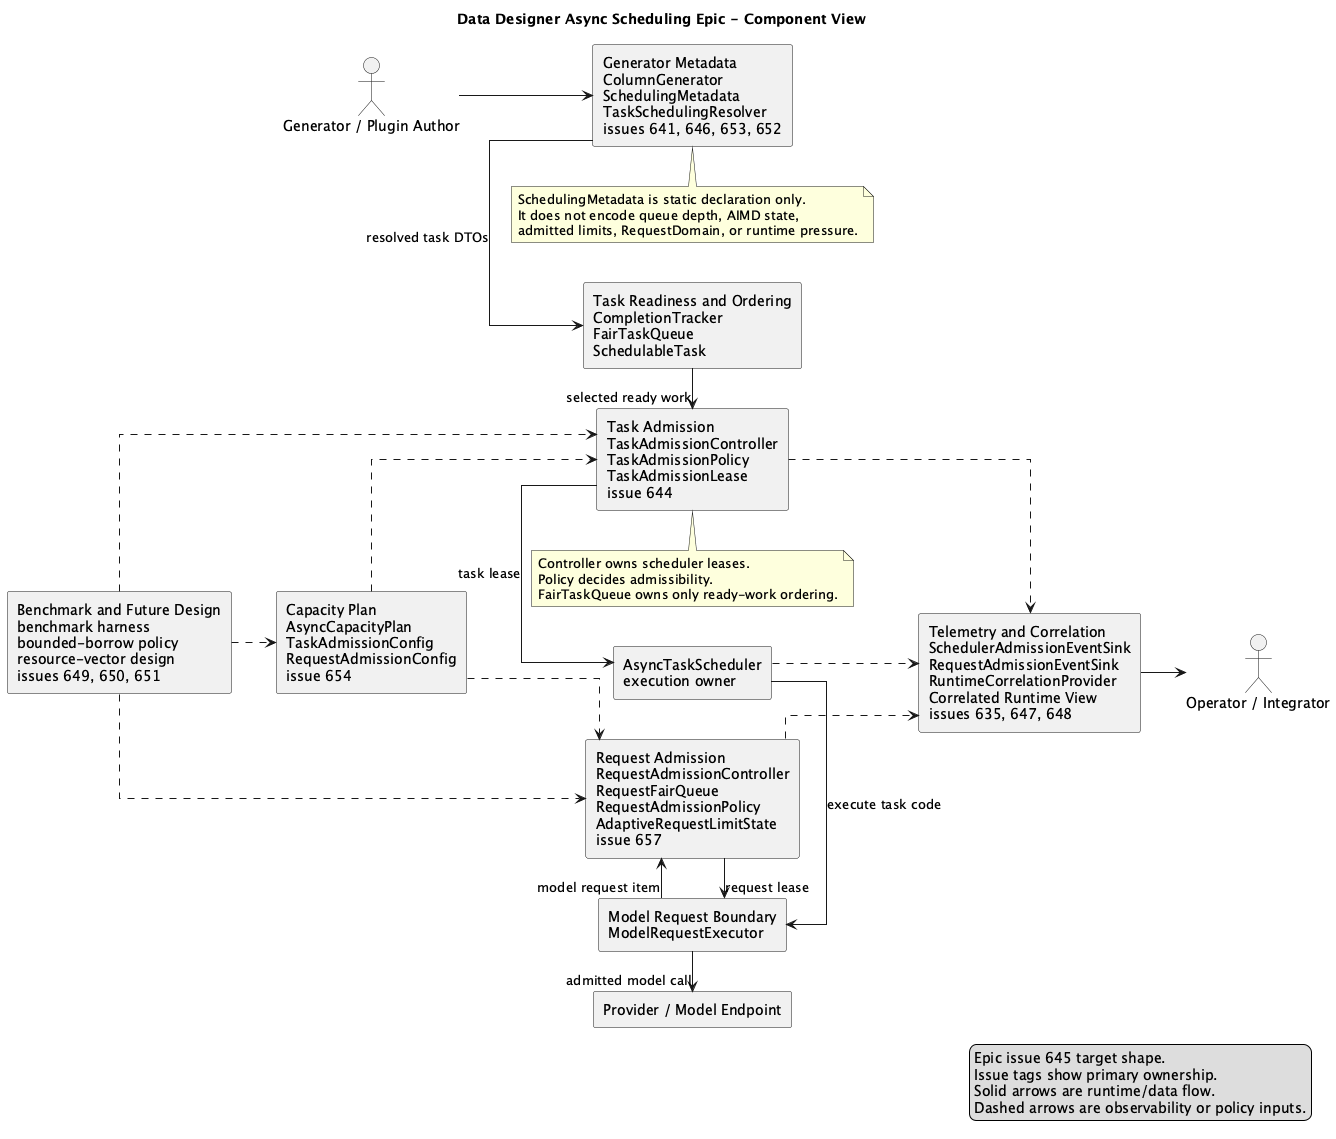

The diagram above was rendered by PlantUML. Its source (embedded in the PNG):
@startuml AsyncSchedulingEpicComponent
title Data Designer Async Scheduling Epic - Component View

left to right direction
skinparam componentStyle rectangle
skinparam shadowing false
skinparam packageStyle rectangle
skinparam linetype ortho
skinparam nodesep 40
skinparam ranksep 45

legend right
  Epic issue 645 target shape.
  Issue tags show primary ownership.
  Solid arrows are runtime/data flow.
  Dashed arrows are observability or policy inputs.
endlegend

actor "Generator / Plugin Author" as Author
actor "Operator / Integrator" as Operator

component "Generator Metadata\nColumnGenerator\nSchedulingMetadata\nTaskSchedulingResolver\nissues 641, 646, 653, 652" as MetadataStage
component "Task Readiness and Ordering\nCompletionTracker\nFairTaskQueue\nSchedulableTask" as TaskQueueStage
component "Task Admission\nTaskAdmissionController\nTaskAdmissionPolicy\nTaskAdmissionLease\nissue 644" as TaskAdmissionStage
component "AsyncTaskScheduler\nexecution owner" as SchedulerStage
component "Model Request Boundary\nModelRequestExecutor" as ModelBoundaryStage
component "Request Admission\nRequestAdmissionController\nRequestFairQueue\nRequestAdmissionPolicy\nAdaptiveRequestLimitState\nissue 657" as RequestAdmissionStage
component "Provider / Model Endpoint" as ProviderStage

component "Capacity Plan\nAsyncCapacityPlan\nTaskAdmissionConfig\nRequestAdmissionConfig\nissue 654" as CapacityStage
component "Telemetry and Correlation\nSchedulerAdmissionEventSink\nRequestAdmissionEventSink\nRuntimeCorrelationProvider\nCorrelated Runtime View\nissues 635, 647, 648" as TelemetryStage
component "Benchmark and Future Design\nbenchmark harness\nbounded-borrow policy\nresource-vector design\nissues 649, 650, 651" as EvidenceStage

Author --> MetadataStage
MetadataStage -right-> TaskQueueStage : resolved task DTOs
TaskQueueStage -right-> TaskAdmissionStage : selected ready work
TaskAdmissionStage -right-> SchedulerStage : task lease
SchedulerStage -right-> ModelBoundaryStage : execute task code
ModelBoundaryStage -right-> RequestAdmissionStage : model request item
RequestAdmissionStage -right-> ModelBoundaryStage : request lease
ModelBoundaryStage -right-> ProviderStage : admitted model call

CapacityStage ..> TaskAdmissionStage
CapacityStage ..> RequestAdmissionStage
TaskAdmissionStage ..> TelemetryStage
RequestAdmissionStage ..> TelemetryStage
SchedulerStage ..> TelemetryStage
TelemetryStage --> Operator
EvidenceStage ..> CapacityStage
EvidenceStage ..> TaskAdmissionStage
EvidenceStage ..> RequestAdmissionStage

note bottom of TaskAdmissionStage
  Controller owns scheduler leases.
  Policy decides admissibility.
  FairTaskQueue owns only ready-work ordering.
end note

note bottom of MetadataStage
  SchedulingMetadata is static declaration only.
  It does not encode queue depth, AIMD state,
  admitted limits, RequestDomain, or runtime pressure.
end note

@enduml